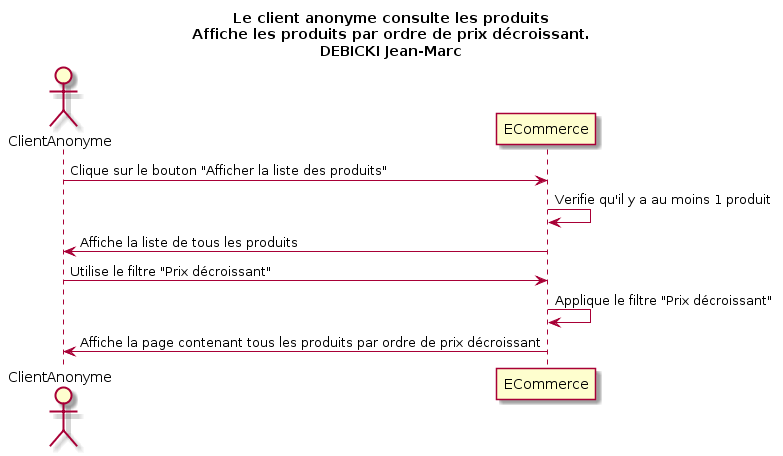

The diagram above was rendered by PlantUML. Its source (embedded in the PNG):
@startuml
Title Le client anonyme consulte les produits\nAffiche les produits par ordre de prix décroissant.\nDEBICKI Jean-Marc

Actor ClientAnonyme as v
participant ECommerce as a

v -> a : Clique sur le bouton "Afficher la liste des produits"
a -> a : Verifie qu'il y a au moins 1 produit
v <- a : Affiche la liste de tous les produits
v -> a : Utilise le filtre "Prix décroissant"
a -> a : Applique le filtre "Prix décroissant"
v <- a : Affiche la page contenant tous les produits par ordre de prix décroissant
@enduml